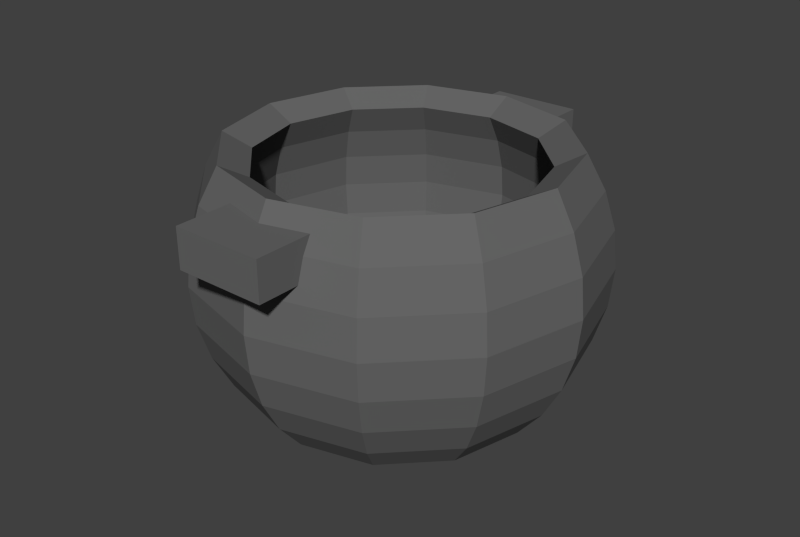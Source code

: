 # Source: cauldron.blend  (saved by Blender 2.74.0; exported with 4.5.12 LTS)
import bpy
from mathutils import Matrix  # noqa: F401  (used for matrix-valued properties, if any)

bpy.ops.wm.read_factory_settings(use_empty=True)
scene = bpy.context.scene
scene.name = 'Scene'

# ---- collections
col_collection_1 = bpy.data.collections.new('Collection 1'); scene.collection.children.link(col_collection_1)

# ---- materials (node trees are filled in below, after node groups)
mat_metal = bpy.data.materials.new('metal')
mat_metal.alpha_threshold = 0.0
mat_metal.use_transparent_shadow = False
mat_metal.diffuse_color = (0.1352, 0.1352, 0.1352, 1.0)
mat_metal.roughness = 0.5

# ---- material node trees

# ---- world
world_world = bpy.data.worlds.new('World'); scene.world = world_world
world_world.color = (0.05088, 0.05088, 0.05088)
world_world.use_sun_shadow = False
world_world.sun_shadow_jitter_overblur = 0.0
world_world.cycles.sampling_method = 'MANUAL'
world_world.cycles.sample_map_resolution = 256

# ---- meshes
me_sphere = bpy.data.meshes.new('Sphere')
me_sphere.from_pydata([(-0.2325, -1.107, 0.2684), (-0.2325, -1.107, 0.4648), (-0.2325, -0.8119, 0.2684), (-0.2325, -0.8119, 0.4648), (0.2262, -1.107, 0.2684), (0.2262, -1.107, 0.4648), (0.2262, -0.8119, 0.2684), (0.2262, -0.8119, 0.4648), (-0.2325, 0.8109, 0.2684), (-0.2325, 0.8109, 0.4648), (-0.2325, 1.106, 0.2684), (-0.2325, 1.106, 0.4648), (0.2262, 0.8109, 0.2684), (0.2262, 0.8109, 0.4648), (0.2262, 1.106, 0.2684), (0.2262, 1.106, 0.4648), (-0.8315, 0.0, 0.5556), (-0.9239, 0.0, 0.3827), (-0.9808, 0.0, 0.1951), (-1.0, 0.0, 7.55e-08), (-0.9808, 0.0, -0.1951), (-0.9239, 0.0, -0.3827), (-0.8315, 0.0, -0.5556), (-0.7071, 0.0, -0.7071), (-0.5556, 0.0, -0.717), (-0.3827, 0.0, -0.7098), (-0.1951, 0.0, -0.7146), (-0.7201, 0.4157, 0.5556), (-0.8001, 0.4619, 0.3827), (-0.8494, 0.4904, 0.1951), (-0.866, 0.5, 7.55e-08), (-0.8494, 0.4904, -0.1951), (-0.8001, 0.4619, -0.3827), (-0.7201, 0.4157, -0.5556), (-0.6124, 0.3536, -0.7071), (-0.4811, 0.2778, -0.717), (-0.3314, 0.1913, -0.7098), (-0.169, 0.09755, -0.7146), (-0.4157, 0.7201, 0.5556), (-0.4619, 0.8001, 0.3827), (-0.4904, 0.8494, 0.1951), (-0.5, 0.866, 7.55e-08), (-0.4904, 0.8494, -0.1951), (-0.4619, 0.8001, -0.3827), (-0.4157, 0.7201, -0.5556), (-0.3536, 0.6124, -0.7071), (-0.2778, 0.4811, -0.717), (-0.1913, 0.3314, -0.7098), (-0.09754, 0.169, -0.7146), (3.715e-07, 0.8315, 0.5556), (3.119e-07, 0.9239, 0.3827), (3.715e-07, 0.9808, 0.1951), (3.417e-07, 1.0, 7.55e-08), (3.417e-07, 0.9808, -0.1951), (3.715e-07, 0.9239, -0.3827), (3.715e-07, 0.8315, -0.5556), (3.417e-07, 0.7071, -0.7071), (2.97e-07, 0.5556, -0.717), (3.268e-07, 0.3827, -0.7098), (3.268e-07, 0.1951, -0.7146), (0.4157, 0.7201, 0.5556), (0.4619, 0.8001, 0.3827), (0.4904, 0.8494, 0.1951), (0.5, 0.866, 7.55e-08), (0.4904, 0.8494, -0.1951), (0.4619, 0.8001, -0.3827), (0.4157, 0.7201, -0.5556), (0.3536, 0.6124, -0.7071), (0.2778, 0.4811, -0.717), (0.1913, 0.3314, -0.7098), (0.09755, 0.169, -0.7146), (0.7201, 0.4157, 0.5556), (0.8001, 0.4619, 0.3827), (0.8494, 0.4904, 0.1951), (0.866, 0.5, 7.55e-08), (0.8494, 0.4904, -0.1951), (0.8001, 0.4619, -0.3827), (0.7201, 0.4157, -0.5556), (0.6124, 0.3536, -0.7071), (0.4811, 0.2778, -0.717), (0.3314, 0.1913, -0.7098), (0.169, 0.09755, -0.7146), (0.8315, -7.55e-08, 0.5556), (0.9239, -1.589e-08, 0.3827), (0.9808, -7.55e-08, 0.1951), (1.0, -7.55e-08, 7.55e-08), (0.9808, -1.589e-08, -0.1951), (0.9239, -1.589e-08, -0.3827), (0.8315, -7.55e-08, -0.5556), (0.7071, -4.57e-08, -0.7071), (0.5556, -1.589e-08, -0.717), (0.3827, -1.589e-08, -0.7098), (0.1951, -9.921e-10, -0.7146), (0.7201, -0.4157, 0.5556), (0.8001, -0.4619, 0.3827), (0.8494, -0.4904, 0.1951), (0.866, -0.5, 7.55e-08), (0.8494, -0.4904, -0.1951), (0.8001, -0.4619, -0.3827), (0.7201, -0.4157, -0.5556), (0.6124, -0.3536, -0.7071), (0.4811, -0.2778, -0.717), (0.3314, -0.1913, -0.7098), (0.169, -0.09755, -0.7146), (0.4157, -0.7201, 0.5556), (0.4619, -0.8001, 0.3827), (0.4904, -0.8494, 0.1951), (0.5, -0.866, 7.55e-08), (0.4904, -0.8494, -0.1951), (0.4619, -0.8001, -0.3827), (0.4157, -0.7201, -0.5556), (0.3536, -0.6124, -0.7071), (0.2778, -0.4811, -0.717), (0.1913, -0.3314, -0.7098), (0.09755, -0.169, -0.7146), (3.258e-07, 0.0, -0.7227), (2.225e-07, -0.8315, 0.5556), (3.119e-07, -0.9239, 0.3827), (2.523e-07, -0.9808, 0.1951), (2.821e-07, -1.0, 7.55e-08), (2.821e-07, -0.9808, -0.1951), (3.119e-07, -0.9239, -0.3827), (2.225e-07, -0.8315, -0.5556), (2.821e-07, -0.7071, -0.7071), (2.821e-07, -0.5556, -0.717), (3.119e-07, -0.3827, -0.7098), (3.268e-07, -0.1951, -0.7146), (-0.4157, -0.7201, 0.5556), (-0.4619, -0.8001, 0.3827), (-0.4904, -0.8494, 0.1951), (-0.5, -0.866, 7.55e-08), (-0.4904, -0.8494, -0.1951), (-0.4619, -0.8001, -0.3827), (-0.4157, -0.7201, -0.5556), (-0.3536, -0.6124, -0.7071), (-0.2778, -0.4811, -0.717), (-0.1913, -0.3314, -0.7098), (-0.09754, -0.169, -0.7146), (-0.7201, -0.4157, 0.5556), (-0.8001, -0.4619, 0.3827), (-0.8494, -0.4904, 0.1951), (-0.866, -0.5, 7.55e-08), (-0.8494, -0.4904, -0.1951), (-0.8001, -0.4619, -0.3827), (-0.7201, -0.4157, -0.5556), (-0.6124, -0.3536, -0.7071), (-0.4811, -0.2778, -0.717), (-0.3314, -0.1913, -0.7098), (-0.169, -0.09755, -0.7146), (-0.8315, 0.0, 0.5556), (-0.7201, 0.4157, 0.5556), (-0.4157, 0.7201, 0.5556), (3.715e-07, 0.8315, 0.5556), (0.4157, 0.7201, 0.5556), (0.7201, 0.4157, 0.5556), (0.8315, -7.55e-08, 0.5556), (0.7201, -0.4157, 0.5556), (0.4157, -0.7201, 0.5556), (2.225e-07, -0.8315, 0.5556), (-0.4157, -0.7201, 0.5556), (-0.7201, -0.4157, 0.5556), (-0.6919, 4.007e-09, 0.4816), (-0.7688, 4.007e-09, 0.3377), (-0.8161, 4.007e-09, 0.1816), (-0.8321, 4.007e-09, 0.0193), (-0.8161, 4.007e-09, -0.143), (-0.7688, 4.007e-09, -0.2991), (-0.6919, 4.007e-09, -0.443), (-0.5884, 4.007e-09, -0.5691), (-0.4623, 4.007e-09, -0.5773), (-0.3184, 4.007e-09, -0.5713), (-0.1623, 4.007e-09, -0.5753), (-0.5992, 0.3459, 0.4816), (-0.6658, 0.3844, 0.3377), (-0.7068, 0.4081, 0.1816), (-0.7206, 0.416, 0.0193), (-0.7068, 0.4081, -0.143), (-0.6658, 0.3844, -0.2991), (-0.5992, 0.3459, -0.443), (-0.5096, 0.2942, -0.5691), (-0.4004, 0.2311, -0.5773), (-0.2758, 0.1592, -0.5713), (-0.1406, 0.08117, -0.5753), (-0.3459, 0.5992, 0.4816), (-0.3844, 0.6658, 0.3377), (-0.4081, 0.7068, 0.1816), (-0.416, 0.7206, 0.0193), (-0.4081, 0.7068, -0.143), (-0.3844, 0.6658, -0.2991), (-0.3459, 0.5992, -0.443), (-0.2942, 0.5096, -0.5691), (-0.2311, 0.4004, -0.5773), (-0.1592, 0.2758, -0.5713), (-0.08117, 0.1406, -0.5753), (3.502e-07, 0.6919, 0.4816), (3.007e-07, 0.7688, 0.3377), (3.502e-07, 0.8161, 0.1816), (3.254e-07, 0.8321, 0.0193), (3.254e-07, 0.8161, -0.143), (3.502e-07, 0.7688, -0.2991), (3.502e-07, 0.6919, -0.443), (3.254e-07, 0.5884, -0.5691), (2.883e-07, 0.4623, -0.5773), (3.131e-07, 0.3184, -0.5713), (3.131e-07, 0.1623, -0.5753), (0.3459, 0.5992, 0.4816), (0.3844, 0.6658, 0.3377), (0.4081, 0.7068, 0.1816), (0.416, 0.7206, 0.0193), (0.4081, 0.7068, -0.143), (0.3844, 0.6658, -0.2991), (0.3459, 0.5992, -0.443), (0.2942, 0.5096, -0.5691), (0.2311, 0.4004, -0.5773), (0.1592, 0.2758, -0.5713), (0.08117, 0.1406, -0.5753), (0.5992, 0.3459, 0.4816), (0.6658, 0.3844, 0.3377), (0.7068, 0.4081, 0.1816), (0.7206, 0.416, 0.0193), (0.7068, 0.4081, -0.143), (0.6658, 0.3844, -0.2991), (0.5992, 0.3459, -0.443), (0.5096, 0.2942, -0.5691), (0.4004, 0.2311, -0.5773), (0.2758, 0.1592, -0.5713), (0.1406, 0.08117, -0.5753), (0.6919, -5.881e-08, 0.4816), (0.7688, -9.218e-09, 0.3377), (0.8161, -5.881e-08, 0.1816), (0.8321, -5.881e-08, 0.0193), (0.8161, -9.218e-09, -0.143), (0.7688, -9.218e-09, -0.2991), (0.6919, -5.881e-08, -0.443), (0.5884, -3.402e-08, -0.5691), (0.4623, -9.218e-09, -0.5773), (0.3184, -9.218e-09, -0.5713), (0.1623, 3.181e-09, -0.5753), (0.5992, -0.3459, 0.4816), (0.6658, -0.3844, 0.3377), (0.7068, -0.4081, 0.1816), (0.7206, -0.416, 0.0193), (0.7068, -0.4081, -0.143), (0.6658, -0.3844, -0.2991), (0.5992, -0.3459, -0.443), (0.5096, -0.2942, -0.5691), (0.4004, -0.2311, -0.5773), (0.2758, -0.1592, -0.5713), (0.1406, -0.08117, -0.5753), (0.3459, -0.5992, 0.4816), (0.3844, -0.6658, 0.3377), (0.4081, -0.7068, 0.1816), (0.416, -0.7206, 0.0193), (0.4081, -0.7068, -0.143), (0.3844, -0.6658, -0.2991), (0.3459, -0.5992, -0.443), (0.2942, -0.5096, -0.5691), (0.2311, -0.4004, -0.5773), (0.1592, -0.2758, -0.5713), (0.08117, -0.1406, -0.5753), (3.123e-07, 4.007e-09, -0.5821), (2.263e-07, -0.6919, 0.4816), (3.007e-07, -0.7688, 0.3377), (2.511e-07, -0.8161, 0.1816), (2.759e-07, -0.8321, 0.0193), (2.759e-07, -0.8161, -0.143), (3.007e-07, -0.7688, -0.2991), (2.263e-07, -0.6919, -0.443), (2.759e-07, -0.5884, -0.5691), (2.759e-07, -0.4623, -0.5773), (3.007e-07, -0.3184, -0.5713), (3.131e-07, -0.1623, -0.5753), (-0.3459, -0.5992, 0.4816), (-0.3844, -0.6658, 0.3377), (-0.4081, -0.7068, 0.1816), (-0.416, -0.7206, 0.0193), (-0.4081, -0.7068, -0.143), (-0.3844, -0.6658, -0.2991), (-0.3459, -0.5992, -0.443), (-0.2942, -0.5096, -0.5691), (-0.2311, -0.4004, -0.5773), (-0.1592, -0.2758, -0.5713), (-0.08117, -0.1406, -0.5753), (-0.5992, -0.3459, 0.4816), (-0.6658, -0.3844, 0.3377), (-0.7068, -0.4081, 0.1816), (-0.7206, -0.416, 0.0193), (-0.7068, -0.4081, -0.143), (-0.6658, -0.3844, -0.2991), (-0.5992, -0.3459, -0.443), (-0.5096, -0.2942, -0.5691), (-0.4004, -0.2311, -0.5773), (-0.2758, -0.1592, -0.5713), (-0.1406, -0.08117, -0.5753)], [], [(1, 3, 2, 0), (3, 7, 6, 2), (7, 5, 4, 6), (5, 1, 0, 4), (0, 2, 6, 4), (5, 7, 3, 1), (9, 11, 10, 8), (11, 15, 14, 10), (15, 13, 12, 14), (13, 9, 8, 12), (8, 10, 14, 12), (13, 15, 11, 9), (25, 36, 35, 24), (23, 34, 33, 22), (21, 32, 31, 20), (19, 30, 29, 18), (17, 28, 27, 16), (26, 37, 36, 25), (24, 35, 34, 23), (22, 33, 32, 21), (20, 31, 30, 19), (18, 29, 28, 17), (31, 42, 41, 30), (29, 40, 39, 28), (36, 47, 46, 35), (34, 45, 44, 33), (32, 43, 42, 31), (30, 41, 40, 29), (28, 39, 38, 27), (37, 48, 47, 36), (35, 46, 45, 34), (33, 44, 43, 32), (42, 53, 52, 41), (40, 51, 50, 39), (47, 58, 57, 46), (45, 56, 55, 44), (43, 54, 53, 42), (41, 52, 51, 40), (39, 50, 49, 38), (48, 59, 58, 47), (46, 57, 56, 45), (44, 55, 54, 43), (53, 64, 63, 52), (51, 62, 61, 50), (58, 69, 68, 57), (56, 67, 66, 55), (54, 65, 64, 53), (52, 63, 62, 51), (50, 61, 60, 49), (59, 70, 69, 58), (57, 68, 67, 56), (55, 66, 65, 54), (64, 75, 74, 63), (62, 73, 72, 61), (69, 80, 79, 68), (67, 78, 77, 66), (65, 76, 75, 64), (63, 74, 73, 62), (61, 72, 71, 60), (70, 81, 80, 69), (68, 79, 78, 67), (66, 77, 76, 65), (75, 86, 85, 74), (73, 84, 83, 72), (80, 91, 90, 79), (78, 89, 88, 77), (76, 87, 86, 75), (74, 85, 84, 73), (72, 83, 82, 71), (81, 92, 91, 80), (79, 90, 89, 78), (77, 88, 87, 76), (86, 97, 96, 85), (84, 95, 94, 83), (91, 102, 101, 90), (89, 100, 99, 88), (87, 98, 97, 86), (85, 96, 95, 84), (83, 94, 93, 82), (92, 103, 102, 91), (90, 101, 100, 89), (88, 99, 98, 87), (97, 108, 107, 96), (95, 106, 105, 94), (102, 113, 112, 101), (100, 111, 110, 99), (98, 109, 108, 97), (96, 107, 106, 95), (94, 105, 104, 93), (103, 114, 113, 102), (101, 112, 111, 100), (99, 110, 109, 98), (108, 120, 119, 107), (106, 118, 117, 105), (113, 125, 124, 112), (111, 123, 122, 110), (109, 121, 120, 108), (107, 119, 118, 106), (105, 117, 116, 104), (114, 126, 125, 113), (112, 124, 123, 111), (110, 122, 121, 109), (120, 131, 130, 119), (118, 129, 128, 117), (125, 136, 135, 124), (123, 134, 133, 122), (121, 132, 131, 120), (119, 130, 129, 118), (117, 128, 127, 116), (126, 137, 136, 125), (124, 135, 134, 123), (122, 133, 132, 121), (131, 142, 141, 130), (129, 140, 139, 128), (136, 147, 146, 135), (134, 145, 144, 133), (132, 143, 142, 131), (130, 141, 140, 129), (128, 139, 138, 127), (137, 148, 147, 136), (135, 146, 145, 134), (133, 144, 143, 132), (115, 37, 26), (115, 48, 37), (115, 59, 48), (115, 70, 59), (115, 81, 70), (115, 92, 81), (115, 103, 92), (115, 114, 103), (115, 126, 114), (115, 137, 126), (115, 148, 137), (142, 20, 19, 141), (140, 18, 17, 139), (115, 26, 148), (147, 25, 24, 146), (145, 23, 22, 144), (143, 21, 20, 142), (141, 19, 18, 140), (139, 17, 16, 138), (148, 26, 25, 147), (146, 24, 23, 145), (144, 22, 21, 143), (149, 150, 172, 161), (150, 151, 183, 172), (151, 152, 194, 183), (152, 153, 205, 194), (153, 154, 216, 205), (154, 155, 227, 216), (155, 156, 238, 227), (156, 157, 249, 238), (157, 158, 261, 249), (158, 159, 272, 261), (159, 160, 283, 272), (160, 149, 161, 283), (138, 16, 149, 160), (127, 138, 160, 159), (116, 127, 159, 158), (104, 116, 158, 157), (93, 104, 157, 156), (82, 93, 156, 155), (71, 82, 155, 154), (60, 71, 154, 153), (49, 60, 153, 152), (38, 49, 152, 151), (27, 38, 151, 150), (16, 27, 150, 149), (170, 169, 180, 181), (168, 167, 178, 179), (166, 165, 176, 177), (164, 163, 174, 175), (162, 161, 172, 173), (171, 170, 181, 182), (169, 168, 179, 180), (167, 166, 177, 178), (165, 164, 175, 176), (163, 162, 173, 174), (176, 175, 186, 187), (174, 173, 184, 185), (181, 180, 191, 192), (179, 178, 189, 190), (177, 176, 187, 188), (175, 174, 185, 186), (173, 172, 183, 184), (182, 181, 192, 193), (180, 179, 190, 191), (178, 177, 188, 189), (187, 186, 197, 198), (185, 184, 195, 196), (192, 191, 202, 203), (190, 189, 200, 201), (188, 187, 198, 199), (186, 185, 196, 197), (184, 183, 194, 195), (193, 192, 203, 204), (191, 190, 201, 202), (189, 188, 199, 200), (198, 197, 208, 209), (196, 195, 206, 207), (203, 202, 213, 214), (201, 200, 211, 212), (199, 198, 209, 210), (197, 196, 207, 208), (195, 194, 205, 206), (204, 203, 214, 215), (202, 201, 212, 213), (200, 199, 210, 211), (209, 208, 219, 220), (207, 206, 217, 218), (214, 213, 224, 225), (212, 211, 222, 223), (210, 209, 220, 221), (208, 207, 218, 219), (206, 205, 216, 217), (215, 214, 225, 226), (213, 212, 223, 224), (211, 210, 221, 222), (220, 219, 230, 231), (218, 217, 228, 229), (225, 224, 235, 236), (223, 222, 233, 234), (221, 220, 231, 232), (219, 218, 229, 230), (217, 216, 227, 228), (226, 225, 236, 237), (224, 223, 234, 235), (222, 221, 232, 233), (231, 230, 241, 242), (229, 228, 239, 240), (236, 235, 246, 247), (234, 233, 244, 245), (232, 231, 242, 243), (230, 229, 240, 241), (228, 227, 238, 239), (237, 236, 247, 248), (235, 234, 245, 246), (233, 232, 243, 244), (242, 241, 252, 253), (240, 239, 250, 251), (247, 246, 257, 258), (245, 244, 255, 256), (243, 242, 253, 254), (241, 240, 251, 252), (239, 238, 249, 250), (248, 247, 258, 259), (246, 245, 256, 257), (244, 243, 254, 255), (253, 252, 264, 265), (251, 250, 262, 263), (258, 257, 269, 270), (256, 255, 267, 268), (254, 253, 265, 266), (252, 251, 263, 264), (250, 249, 261, 262), (259, 258, 270, 271), (257, 256, 268, 269), (255, 254, 266, 267), (265, 264, 275, 276), (263, 262, 273, 274), (270, 269, 280, 281), (268, 267, 278, 279), (266, 265, 276, 277), (264, 263, 274, 275), (262, 261, 272, 273), (271, 270, 281, 282), (269, 268, 279, 280), (267, 266, 277, 278), (276, 275, 286, 287), (274, 273, 284, 285), (281, 280, 291, 292), (279, 278, 289, 290), (277, 276, 287, 288), (275, 274, 285, 286), (273, 272, 283, 284), (282, 281, 292, 293), (280, 279, 290, 291), (278, 277, 288, 289), (260, 171, 182), (260, 182, 193), (260, 193, 204), (260, 204, 215), (260, 215, 226), (260, 226, 237), (260, 237, 248), (260, 248, 259), (260, 259, 271), (260, 271, 282), (260, 282, 293), (287, 286, 164, 165), (285, 284, 162, 163), (260, 293, 171), (292, 291, 169, 170), (290, 289, 167, 168), (288, 287, 165, 166), (286, 285, 163, 164), (284, 283, 161, 162), (293, 292, 170, 171), (291, 290, 168, 169), (289, 288, 166, 167)])
_uv = me_sphere.uv_layers.new(name='UVMap')
_uv.uv.foreach_set('vector', [0.8223, 0.4818, 0.8223, 0.3962, 0.8741, 0.3962, 0.8741, 0.4818, 0.8952, 0.6355, 0.8952, 0.7686, 0.8433, 0.7686, 0.8433, 0.6355, 0.7185, 0.4818, 0.7185, 0.3962, 0.7704, 0.3962, 0.7704, 0.4818, 0.8433, 0.7686, 0.8433, 0.9016, 0.7914, 0.9016, 0.7914, 0.7686, 0.7914, 0.5024, 0.8693, 0.5024, 0.8693, 0.6355, 0.7914, 0.6355, 0.7914, 0.7686, 0.7135, 0.7686, 0.7135, 0.6355, 0.7914, 0.6355, 0.7704, 0.4818, 0.7704, 0.3962, 0.8223, 0.3962, 0.8223, 0.4818, 0.7914, 0.7686, 0.7914, 0.6355, 0.8433, 0.6355, 0.8433, 0.7686, 0.6667, 0.4818, 0.6667, 0.3962, 0.7185, 0.3962, 0.7185, 0.4818, 0.8433, 0.9016, 0.8433, 0.7686, 0.8952, 0.7686, 0.8952, 0.9016, 0.7135, 0.5024, 0.7914, 0.5024, 0.7914, 0.6355, 0.7135, 0.6355, 0.7914, 0.9016, 0.7135, 0.9016, 0.7135, 0.7686, 0.7914, 0.7686, 0.6244, 0.7113, 0.6109, 0.7668, 0.6504, 0.7919, 0.6701, 0.7113, 0.6667, 0.2512, 0.6667, 0.1487, 0.6267, 0.1306, 0.6267, 0.2512, 0.581, 0.2512, 0.581, 0.1172, 0.5315, 0.109, 0.5315, 0.2512, 0.48, 0.2512, 0.48, 0.1062, 0.4285, 0.109, 0.4285, 0.2512, 0.379, 0.2512, 0.379, 0.1172, 0.3333, 0.1306, 0.3333, 0.2512, 0.5749, 0.7113, 0.568, 0.7396, 0.6109, 0.7668, 0.6244, 0.7113, 0.6701, 0.7113, 0.6504, 0.7919, 0.6851, 0.8138, 0.7101, 0.7113, 0.6267, 0.2512, 0.6267, 0.1306, 0.581, 0.1172, 0.581, 0.2512, 0.5315, 0.2512, 0.5315, 0.109, 0.48, 0.1062, 0.48, 0.2512, 0.4285, 0.2512, 0.4285, 0.109, 0.379, 0.1172, 0.379, 0.2512, 0.5315, 0.109, 0.5315, 0.004827, 0.48, 0.0, 0.48, 0.1062, 0.09516, 0.4976, 0.09516, 0.3935, 0.04564, 0.3852, 0.04564, 0.4833, 0.6109, 0.7668, 0.5739, 0.8074, 0.5968, 0.8508, 0.6504, 0.7919, 0.6851, 0.8138, 0.6168, 0.8889, 0.6332, 0.9202, 0.7135, 0.8319, 0.581, 0.1172, 0.581, 0.01912, 0.5315, 0.004827, 0.5315, 0.109, 0.1467, 0.5024, 0.1467, 0.3962, 0.09516, 0.3935, 0.09516, 0.4976, 0.04564, 0.4833, 0.04564, 0.3852, 1.573e-08, 0.3718, 0.0, 0.4601, 0.568, 0.7396, 0.5492, 0.7603, 0.5739, 0.8074, 0.6109, 0.7668, 0.6504, 0.7919, 0.5968, 0.8508, 0.6168, 0.8889, 0.6851, 0.8138, 0.6267, 0.1306, 0.6267, 0.04234, 0.581, 0.01912, 0.581, 0.1172, 0.1982, 0.3935, 0.1982, 0.2512, 0.1467, 0.2512, 0.1467, 0.3962, 0.09516, 0.3935, 0.09516, 0.2512, 0.04564, 0.2512, 0.04564, 0.3852, 0.5739, 0.8074, 0.5234, 0.8223, 0.5234, 0.8724, 0.5968, 0.8508, 0.3333, 0.3538, 0.3333, 0.2512, 0.2933, 0.2512, 0.2933, 0.3718, 0.2477, 0.3852, 0.2477, 0.2512, 0.1982, 0.2512, 0.1982, 0.3935, 0.1467, 0.3962, 0.1467, 0.2512, 0.09516, 0.2512, 0.09516, 0.3935, 0.04564, 0.3852, 0.04564, 0.2512, 6.294e-08, 0.2512, 1.573e-08, 0.3718, 0.5492, 0.7603, 0.5234, 0.7679, 0.5234, 0.8223, 0.5739, 0.8074, 0.5968, 0.8508, 0.5234, 0.8724, 0.5234, 0.9164, 0.6168, 0.8889, 0.2933, 0.3718, 0.2933, 0.2512, 0.2477, 0.2512, 0.2477, 0.3852, 0.1982, 0.2512, 0.1982, 0.109, 0.1467, 0.1062, 0.1467, 0.2512, 0.09516, 0.2512, 0.09516, 0.109, 0.04564, 0.1172, 0.04564, 0.2512, 0.5234, 0.8223, 0.4729, 0.8074, 0.4501, 0.8508, 0.5234, 0.8724, 0.3333, 0.2512, 0.3333, 0.1487, 0.2933, 0.1306, 0.2933, 0.2512, 0.2477, 0.2512, 0.2477, 0.1172, 0.1982, 0.109, 0.1982, 0.2512, 0.1467, 0.2512, 0.1467, 0.1062, 0.09516, 0.109, 0.09516, 0.2512, 0.04564, 0.2512, 0.04564, 0.1172, 1.101e-07, 0.1306, 6.294e-08, 0.2512, 0.5234, 0.7679, 0.4977, 0.7603, 0.4729, 0.8074, 0.5234, 0.8223, 0.5234, 0.8724, 0.4501, 0.8508, 0.4301, 0.8889, 0.5234, 0.9164, 0.2933, 0.2512, 0.2933, 0.1306, 0.2477, 0.1172, 0.2477, 0.2512, 0.1982, 0.109, 0.1982, 0.004827, 0.1467, 0.0, 0.1467, 0.1062, 0.09516, 0.109, 0.09516, 0.004827, 0.04564, 0.01912, 0.04564, 0.1172, 0.4729, 0.8074, 0.4359, 0.7668, 0.3964, 0.7919, 0.4501, 0.8508, 0.4301, 0.8889, 0.3618, 0.8138, 0.3333, 0.8319, 0.4137, 0.9202, 0.2477, 0.9857, 0.2477, 0.8876, 0.1982, 0.8959, 0.1982, 1.0, 0.1467, 0.1062, 0.1467, 0.0, 0.09516, 0.004827, 0.09516, 0.109, 0.04564, 0.1172, 0.04564, 0.01912, 1.101e-07, 0.04234, 1.101e-07, 0.1306, 0.4977, 0.7603, 0.4788, 0.7396, 0.4359, 0.7668, 0.4729, 0.8074, 0.4501, 0.8508, 0.3964, 0.7919, 0.3618, 0.8138, 0.4301, 0.8889, 0.2933, 0.9625, 0.2933, 0.8742, 0.2477, 0.8876, 0.2477, 0.9857, 0.1982, 0.8959, 0.1982, 0.7536, 0.1467, 0.7536, 0.1467, 0.8987, 0.09516, 0.8959, 0.09516, 0.7536, 0.04564, 0.7536, 0.04564, 0.8876, 0.4359, 0.7668, 0.4224, 0.7113, 0.3768, 0.7113, 0.3964, 0.7919, 0.3333, 0.8562, 0.3333, 0.7536, 0.2933, 0.7536, 0.2933, 0.8742, 0.2477, 0.8876, 0.2477, 0.7536, 0.1982, 0.7536, 0.1982, 0.8959, 0.1467, 0.8987, 0.1467, 0.7536, 0.09516, 0.7536, 0.09516, 0.8959, 0.04564, 0.8876, 0.04564, 0.7536, 0.0, 0.7536, 3.147e-08, 0.8742, 0.4788, 0.7396, 0.4719, 0.7113, 0.4224, 0.7113, 0.4359, 0.7668, 0.3964, 0.7919, 0.3768, 0.7113, 0.3368, 0.7113, 0.3618, 0.8138, 0.2933, 0.8742, 0.2933, 0.7536, 0.2477, 0.7536, 0.2477, 0.8876, 0.1982, 0.7536, 0.1982, 0.6114, 0.1467, 0.6086, 0.1467, 0.7536, 0.09516, 0.7536, 0.09516, 0.6114, 0.04564, 0.6196, 0.04564, 0.7536, 0.4224, 0.7113, 0.4359, 0.6558, 0.3964, 0.6307, 0.3768, 0.7113, 0.3333, 0.7536, 0.3333, 0.6511, 0.2933, 0.633, 0.2933, 0.7536, 0.2477, 0.7536, 0.2477, 0.6196, 0.1982, 0.6114, 0.1982, 0.7536, 0.1467, 0.7536, 0.1467, 0.6086, 0.09516, 0.6114, 0.09516, 0.7536, 0.04564, 0.7536, 0.04564, 0.6196, 0.0, 0.633, 0.0, 0.7536, 0.4719, 0.7113, 0.4788, 0.683, 0.4359, 0.6558, 0.4224, 0.7113, 0.3768, 0.7113, 0.3964, 0.6307, 0.3618, 0.6087, 0.3368, 0.7113, 0.2933, 0.7536, 0.2933, 0.633, 0.2477, 0.6196, 0.2477, 0.7536, 0.8648, 0.3914, 0.8648, 0.2873, 0.8133, 0.2901, 0.8133, 0.3962, 0.7618, 0.3914, 0.7618, 0.2873, 0.7123, 0.279, 0.7123, 0.3771, 0.4359, 0.6558, 0.4729, 0.6152, 0.4501, 0.5717, 0.3964, 0.6307, 0.3618, 0.6087, 0.4301, 0.5337, 0.4137, 0.5024, 0.3333, 0.5907, 0.2477, 0.6196, 0.2477, 0.5215, 0.1982, 0.5072, 0.1982, 0.6114, 0.1467, 0.6086, 0.1467, 0.5024, 0.09516, 0.5072, 0.09516, 0.6114, 0.7123, 0.3771, 0.7123, 0.279, 0.6667, 0.2656, 0.6667, 0.3539, 0.4788, 0.683, 0.4977, 0.6623, 0.4729, 0.6152, 0.4359, 0.6558, 0.3964, 0.6307, 0.4501, 0.5717, 0.4301, 0.5337, 0.3618, 0.6087, 0.96, 0.3539, 0.96, 0.2656, 0.9144, 0.279, 0.9144, 0.3771, 0.8648, 0.2873, 0.8648, 0.145, 0.8133, 0.145, 0.8133, 0.2901, 0.7618, 0.2873, 0.7618, 0.145, 0.7123, 0.145, 0.7123, 0.279, 0.4729, 0.6152, 0.5234, 0.6003, 0.5234, 0.5501, 0.4501, 0.5717, 1.0, 0.2476, 1.0, 0.145, 0.96, 0.145, 0.96, 0.2656, 0.9144, 0.279, 0.9144, 0.145, 0.8648, 0.145, 0.8648, 0.2873, 0.8133, 0.2901, 0.8133, 0.145, 0.7618, 0.145, 0.7618, 0.2873, 0.7123, 0.279, 0.7123, 0.145, 0.6667, 0.145, 0.6667, 0.2656, 0.4977, 0.6623, 0.5234, 0.6547, 0.5234, 0.6003, 0.4729, 0.6152, 0.4501, 0.5717, 0.5234, 0.5501, 0.5234, 0.5062, 0.4301, 0.5337, 0.96, 0.2656, 0.96, 0.145, 0.9144, 0.145, 0.9144, 0.279, 0.8648, 0.145, 0.8648, 0.002787, 0.8133, 0.0, 0.8133, 0.145, 0.7618, 0.145, 0.7618, 0.002787, 0.7123, 0.01104, 0.7123, 0.145, 0.5234, 0.6003, 0.5739, 0.6152, 0.5968, 0.5717, 0.5234, 0.5501, 1.0, 0.145, 1.0, 0.04248, 0.96, 0.02444, 0.96, 0.145, 0.9144, 0.145, 0.9144, 0.01104, 0.8648, 0.002787, 0.8648, 0.145, 0.8133, 0.145, 0.8133, 0.0, 0.7618, 0.002787, 0.7618, 0.145, 0.7123, 0.145, 0.7123, 0.01104, 0.6667, 0.02444, 0.6667, 0.145, 0.5234, 0.6547, 0.5492, 0.6623, 0.5739, 0.6152, 0.5234, 0.6003, 0.5234, 0.5501, 0.5968, 0.5717, 0.6168, 0.5337, 0.5234, 0.5062, 0.96, 0.145, 0.96, 0.02444, 0.9144, 0.01104, 0.9144, 0.145, 0.5315, 0.4976, 0.5315, 0.3935, 0.48, 0.3962, 0.48, 0.5024, 0.4285, 0.4976, 0.4285, 0.3935, 0.379, 0.3852, 0.379, 0.4833, 0.5739, 0.6152, 0.6109, 0.6558, 0.6504, 0.6307, 0.5968, 0.5717, 0.6168, 0.5337, 0.6851, 0.6087, 0.7135, 0.5907, 0.6332, 0.5024, 0.581, 0.4833, 0.581, 0.3852, 0.5315, 0.3935, 0.5315, 0.4976, 0.48, 0.5024, 0.48, 0.3962, 0.4285, 0.3935, 0.4285, 0.4976, 0.379, 0.4833, 0.379, 0.3852, 0.3333, 0.3718, 0.3333, 0.4601, 0.5492, 0.6623, 0.568, 0.683, 0.6109, 0.6558, 0.5739, 0.6152, 0.5968, 0.5717, 0.6504, 0.6307, 0.6851, 0.6087, 0.6168, 0.5337, 0.6267, 0.4601, 0.6267, 0.3718, 0.581, 0.3852, 0.581, 0.4833, 0.5234, 0.7113, 0.568, 0.7396, 0.5749, 0.7113, 0.5234, 0.7113, 0.5492, 0.7603, 0.568, 0.7396, 0.5234, 0.7113, 0.5234, 0.7679, 0.5492, 0.7603, 0.5234, 0.7113, 0.4977, 0.7603, 0.5234, 0.7679, 0.5234, 0.7113, 0.4788, 0.7396, 0.4977, 0.7603, 0.5234, 0.7113, 0.4719, 0.7113, 0.4788, 0.7396, 0.5234, 0.7113, 0.4788, 0.683, 0.4719, 0.7113, 0.5234, 0.7113, 0.4977, 0.6623, 0.4788, 0.683, 0.5234, 0.7113, 0.5234, 0.6547, 0.4977, 0.6623, 0.5234, 0.7113, 0.5492, 0.6623, 0.5234, 0.6547, 0.5234, 0.7113, 0.568, 0.683, 0.5492, 0.6623, 0.5315, 0.3935, 0.5315, 0.2512, 0.48, 0.2512, 0.48, 0.3962, 0.4285, 0.3935, 0.4285, 0.2512, 0.379, 0.2512, 0.379, 0.3852, 0.5234, 0.7113, 0.5749, 0.7113, 0.568, 0.683, 0.6109, 0.6558, 0.6244, 0.7113, 0.6701, 0.7113, 0.6504, 0.6307, 0.6667, 0.3538, 0.6667, 0.2512, 0.6267, 0.2512, 0.6267, 0.3718, 0.581, 0.3852, 0.581, 0.2512, 0.5315, 0.2512, 0.5315, 0.3935, 0.48, 0.3962, 0.48, 0.2512, 0.4285, 0.2512, 0.4285, 0.3935, 0.379, 0.3852, 0.379, 0.2512, 0.3333, 0.2512, 0.3333, 0.3718, 0.568, 0.683, 0.5749, 0.7113, 0.6244, 0.7113, 0.6109, 0.6558, 0.6504, 0.6307, 0.6701, 0.7113, 0.7101, 0.7113, 0.6851, 0.6087, 0.6267, 0.3718, 0.6267, 0.2512, 0.581, 0.2512, 0.581, 0.3852, 0.3333, 0.2512, 0.3333, 0.1306, 0.3333, 0.1306, 0.3333, 0.2512, 0.0, 0.4601, 1.573e-08, 0.3718, 1.573e-08, 0.3718, 0.0, 0.4601, 1.573e-08, 0.3718, 6.294e-08, 0.2512, 6.294e-08, 0.2512, 1.573e-08, 0.3718, 6.294e-08, 0.2512, 1.101e-07, 0.1306, 1.101e-07, 0.1306, 6.294e-08, 0.2512, 1.101e-07, 0.1306, 1.101e-07, 0.04234, 1.101e-07, 0.04234, 1.101e-07, 0.1306, 3.147e-08, 0.8742, 0.0, 0.7536, 0.0, 0.7536, 3.147e-08, 0.8742, 0.0, 0.7536, 0.0, 0.633, 0.0, 0.633, 0.0, 0.7536, 0.6667, 0.3539, 0.6667, 0.2656, 0.6667, 0.2656, 0.6667, 0.3539, 0.6667, 0.2656, 0.6667, 0.145, 0.6667, 0.145, 0.6667, 0.2656, 0.6667, 0.145, 0.6667, 0.02444, 0.6667, 0.02444, 0.6667, 0.145, 0.3333, 0.4601, 0.3333, 0.3718, 0.3333, 0.3718, 0.3333, 0.4601, 0.3333, 0.3718, 0.3333, 0.2512, 0.3333, 0.2512, 0.3333, 0.3718, 0.3333, 0.3718, 0.3333, 0.2512, 0.3333, 0.2512, 0.3333, 0.3718, 0.3333, 0.4601, 0.3333, 0.3718, 0.3333, 0.3718, 0.3333, 0.4601, 0.6667, 0.145, 0.6667, 0.02444, 0.6667, 0.02444, 0.6667, 0.145, 0.6667, 0.2656, 0.6667, 0.145, 0.6667, 0.145, 0.6667, 0.2656, 0.6667, 0.3539, 0.6667, 0.2656, 0.6667, 0.2656, 0.6667, 0.3539, 0.0, 0.7536, 0.0, 0.633, 0.0, 0.633, 0.0, 0.7536, 3.147e-08, 0.8742, 0.0, 0.7536, 0.0, 0.7536, 3.147e-08, 0.8742, 1.101e-07, 0.1306, 1.101e-07, 0.04234, 1.101e-07, 0.04234, 1.101e-07, 0.1306, 6.294e-08, 0.2512, 1.101e-07, 0.1306, 1.101e-07, 0.1306, 6.294e-08, 0.2512, 1.573e-08, 0.3718, 6.294e-08, 0.2512, 6.294e-08, 0.2512, 1.573e-08, 0.3718, 0.0, 0.4601, 1.573e-08, 0.3718, 1.573e-08, 0.3718, 0.0, 0.4601, 0.3333, 0.2512, 0.3333, 0.1306, 0.3333, 0.1306, 0.3333, 0.2512, 0.6244, 0.7113, 0.6701, 0.7113, 0.6504, 0.7919, 0.6109, 0.7668, 0.6667, 0.2512, 0.6267, 0.2512, 0.6267, 0.1306, 0.6667, 0.1487, 0.581, 0.2512, 0.5315, 0.2512, 0.5315, 0.109, 0.581, 0.1172, 0.48, 0.2512, 0.4285, 0.2512, 0.4285, 0.109, 0.48, 0.1062, 0.379, 0.2512, 0.3333, 0.2512, 0.3333, 0.1306, 0.379, 0.1172, 0.5749, 0.7113, 0.6244, 0.7113, 0.6109, 0.7668, 0.568, 0.7396, 0.6701, 0.7113, 0.7101, 0.7113, 0.6851, 0.8138, 0.6504, 0.7919, 0.6267, 0.2512, 0.581, 0.2512, 0.581, 0.1172, 0.6267, 0.1306, 0.5315, 0.2512, 0.48, 0.2512, 0.48, 0.1062, 0.5315, 0.109, 0.4285, 0.2512, 0.379, 0.2512, 0.379, 0.1172, 0.4285, 0.109, 0.5315, 0.109, 0.48, 0.1062, 0.48, 0.0, 0.5315, 0.004827, 0.09516, 0.4976, 0.04564, 0.4833, 0.04564, 0.3852, 0.09516, 0.3935, 0.6109, 0.7668, 0.6504, 0.7919, 0.5968, 0.8508, 0.5739, 0.8074, 0.6851, 0.8138, 0.7135, 0.8319, 0.6332, 0.9202, 0.6168, 0.8889, 0.581, 0.1172, 0.5315, 0.109, 0.5315, 0.004827, 0.581, 0.01912, 0.1467, 0.5024, 0.09516, 0.4976, 0.09516, 0.3935, 0.1467, 0.3962, 0.04564, 0.4833, 0.0, 0.4601, 1.573e-08, 0.3718, 0.04564, 0.3852, 0.568, 0.7396, 0.6109, 0.7668, 0.5739, 0.8074, 0.5492, 0.7603, 0.6504, 0.7919, 0.6851, 0.8138, 0.6168, 0.8889, 0.5968, 0.8508, 0.6267, 0.1306, 0.581, 0.1172, 0.581, 0.01912, 0.6267, 0.04234, 0.1982, 0.3935, 0.1467, 0.3962, 0.1467, 0.2512, 0.1982, 0.2512, 0.09516, 0.3935, 0.04564, 0.3852, 0.04564, 0.2512, 0.09516, 0.2512, 0.5739, 0.8074, 0.5968, 0.8508, 0.5234, 0.8724, 0.5234, 0.8223, 0.3333, 0.3538, 0.2933, 0.3718, 0.2933, 0.2512, 0.3333, 0.2512, 0.2477, 0.3852, 0.1982, 0.3935, 0.1982, 0.2512, 0.2477, 0.2512, 0.1467, 0.3962, 0.09516, 0.3935, 0.09516, 0.2512, 0.1467, 0.2512, 0.04564, 0.3852, 1.573e-08, 0.3718, 6.294e-08, 0.2512, 0.04564, 0.2512, 0.5492, 0.7603, 0.5739, 0.8074, 0.5234, 0.8223, 0.5234, 0.7679, 0.5968, 0.8508, 0.6168, 0.8889, 0.5234, 0.9164, 0.5234, 0.8724, 0.2933, 0.3718, 0.2477, 0.3852, 0.2477, 0.2512, 0.2933, 0.2512, 0.1982, 0.2512, 0.1467, 0.2512, 0.1467, 0.1062, 0.1982, 0.109, 0.09516, 0.2512, 0.04564, 0.2512, 0.04564, 0.1172, 0.09516, 0.109, 0.5234, 0.8223, 0.5234, 0.8724, 0.4501, 0.8508, 0.4729, 0.8074, 0.3333, 0.2512, 0.2933, 0.2512, 0.2933, 0.1306, 0.3333, 0.1487, 0.2477, 0.2512, 0.1982, 0.2512, 0.1982, 0.109, 0.2477, 0.1172, 0.1467, 0.2512, 0.09516, 0.2512, 0.09516, 0.109, 0.1467, 0.1062, 0.04564, 0.2512, 6.294e-08, 0.2512, 1.101e-07, 0.1306, 0.04564, 0.1172, 0.5234, 0.7679, 0.5234, 0.8223, 0.4729, 0.8074, 0.4977, 0.7603, 0.5234, 0.8724, 0.5234, 0.9164, 0.4301, 0.8889, 0.4501, 0.8508, 0.2933, 0.2512, 0.2477, 0.2512, 0.2477, 0.1172, 0.2933, 0.1306, 0.1982, 0.109, 0.1467, 0.1062, 0.1467, 0.0, 0.1982, 0.004827, 0.09516, 0.109, 0.04564, 0.1172, 0.04564, 0.01912, 0.09516, 0.004827, 0.4729, 0.8074, 0.4501, 0.8508, 0.3964, 0.7919, 0.4359, 0.7668, 0.4301, 0.8889, 0.4137, 0.9202, 0.3333, 0.8319, 0.3618, 0.8138, 0.2477, 0.9857, 0.1982, 1.0, 0.1982, 0.8959, 0.2477, 0.8876, 0.1467, 0.1062, 0.09516, 0.109, 0.09516, 0.004827, 0.1467, 0.0, 0.04564, 0.1172, 1.101e-07, 0.1306, 1.101e-07, 0.04234, 0.04564, 0.01912, 0.4977, 0.7603, 0.4729, 0.8074, 0.4359, 0.7668, 0.4788, 0.7396, 0.4501, 0.8508, 0.4301, 0.8889, 0.3618, 0.8138, 0.3964, 0.7919, 0.2933, 0.9625, 0.2477, 0.9857, 0.2477, 0.8876, 0.2933, 0.8742, 0.1982, 0.8959, 0.1467, 0.8987, 0.1467, 0.7536, 0.1982, 0.7536, 0.09516, 0.8959, 0.04564, 0.8876, 0.04564, 0.7536, 0.09516, 0.7536, 0.4359, 0.7668, 0.3964, 0.7919, 0.3768, 0.7113, 0.4224, 0.7113, 0.3333, 0.8562, 0.2933, 0.8742, 0.2933, 0.7536, 0.3333, 0.7536, 0.2477, 0.8876, 0.1982, 0.8959, 0.1982, 0.7536, 0.2477, 0.7536, 0.1467, 0.8987, 0.09516, 0.8959, 0.09516, 0.7536, 0.1467, 0.7536, 0.04564, 0.8876, 3.147e-08, 0.8742, 0.0, 0.7536, 0.04564, 0.7536, 0.4788, 0.7396, 0.4359, 0.7668, 0.4224, 0.7113, 0.4719, 0.7113, 0.3964, 0.7919, 0.3618, 0.8138, 0.3368, 0.7113, 0.3768, 0.7113, 0.2933, 0.8742, 0.2477, 0.8876, 0.2477, 0.7536, 0.2933, 0.7536, 0.1982, 0.7536, 0.1467, 0.7536, 0.1467, 0.6086, 0.1982, 0.6114, 0.09516, 0.7536, 0.04564, 0.7536, 0.04564, 0.6196, 0.09516, 0.6114, 0.4224, 0.7113, 0.3768, 0.7113, 0.3964, 0.6307, 0.4359, 0.6558, 0.3333, 0.7536, 0.2933, 0.7536, 0.2933, 0.633, 0.3333, 0.6511, 0.2477, 0.7536, 0.1982, 0.7536, 0.1982, 0.6114, 0.2477, 0.6196, 0.1467, 0.7536, 0.09516, 0.7536, 0.09516, 0.6114, 0.1467, 0.6086, 0.04564, 0.7536, 0.0, 0.7536, 0.0, 0.633, 0.04564, 0.6196, 0.4719, 0.7113, 0.4224, 0.7113, 0.4359, 0.6558, 0.4788, 0.683, 0.3768, 0.7113, 0.3368, 0.7113, 0.3618, 0.6087, 0.3964, 0.6307, 0.2933, 0.7536, 0.2477, 0.7536, 0.2477, 0.6196, 0.2933, 0.633, 0.8648, 0.3914, 0.8133, 0.3962, 0.8133, 0.2901, 0.8648, 0.2873, 0.7618, 0.3914, 0.7123, 0.3771, 0.7123, 0.279, 0.7618, 0.2873, 0.4359, 0.6558, 0.3964, 0.6307, 0.4501, 0.5717, 0.4729, 0.6152, 0.3618, 0.6087, 0.3333, 0.5907, 0.4137, 0.5024, 0.4301, 0.5337, 0.2477, 0.6196, 0.1982, 0.6114, 0.1982, 0.5072, 0.2477, 0.5215, 0.1467, 0.6086, 0.09516, 0.6114, 0.09516, 0.5072, 0.1467, 0.5024, 0.7123, 0.3771, 0.6667, 0.3539, 0.6667, 0.2656, 0.7123, 0.279, 0.4788, 0.683, 0.4359, 0.6558, 0.4729, 0.6152, 0.4977, 0.6623, 0.3964, 0.6307, 0.3618, 0.6087, 0.4301, 0.5337, 0.4501, 0.5717, 0.96, 0.3539, 0.9144, 0.3771, 0.9144, 0.279, 0.96, 0.2656, 0.8648, 0.2873, 0.8133, 0.2901, 0.8133, 0.145, 0.8648, 0.145, 0.7618, 0.2873, 0.7123, 0.279, 0.7123, 0.145, 0.7618, 0.145, 0.4729, 0.6152, 0.4501, 0.5717, 0.5234, 0.5501, 0.5234, 0.6003, 1.0, 0.2476, 0.96, 0.2656, 0.96, 0.145, 1.0, 0.145, 0.9144, 0.279, 0.8648, 0.2873, 0.8648, 0.145, 0.9144, 0.145, 0.8133, 0.2901, 0.7618, 0.2873, 0.7618, 0.145, 0.8133, 0.145, 0.7123, 0.279, 0.6667, 0.2656, 0.6667, 0.145, 0.7123, 0.145, 0.4977, 0.6623, 0.4729, 0.6152, 0.5234, 0.6003, 0.5234, 0.6547, 0.4501, 0.5717, 0.4301, 0.5337, 0.5234, 0.5062, 0.5234, 0.5501, 0.96, 0.2656, 0.9144, 0.279, 0.9144, 0.145, 0.96, 0.145, 0.8648, 0.145, 0.8133, 0.145, 0.8133, 0.0, 0.8648, 0.002787, 0.7618, 0.145, 0.7123, 0.145, 0.7123, 0.01104, 0.7618, 0.002787, 0.5234, 0.6003, 0.5234, 0.5501, 0.5968, 0.5717, 0.5739, 0.6152, 1.0, 0.145, 0.96, 0.145, 0.96, 0.02444, 1.0, 0.04248, 0.9144, 0.145, 0.8648, 0.145, 0.8648, 0.002787, 0.9144, 0.01104, 0.8133, 0.145, 0.7618, 0.145, 0.7618, 0.002787, 0.8133, 0.0, 0.7123, 0.145, 0.6667, 0.145, 0.6667, 0.02444, 0.7123, 0.01104, 0.5234, 0.6547, 0.5234, 0.6003, 0.5739, 0.6152, 0.5492, 0.6623, 0.5234, 0.5501, 0.5234, 0.5062, 0.6168, 0.5337, 0.5968, 0.5717, 0.96, 0.145, 0.9144, 0.145, 0.9144, 0.01104, 0.96, 0.02444, 0.5315, 0.4976, 0.48, 0.5024, 0.48, 0.3962, 0.5315, 0.3935, 0.4285, 0.4976, 0.379, 0.4833, 0.379, 0.3852, 0.4285, 0.3935, 0.5739, 0.6152, 0.5968, 0.5717, 0.6504, 0.6307, 0.6109, 0.6558, 0.6168, 0.5337, 0.6332, 0.5024, 0.7135, 0.5907, 0.6851, 0.6087, 0.581, 0.4833, 0.5315, 0.4976, 0.5315, 0.3935, 0.581, 0.3852, 0.48, 0.5024, 0.4285, 0.4976, 0.4285, 0.3935, 0.48, 0.3962, 0.379, 0.4833, 0.3333, 0.4601, 0.3333, 0.3718, 0.379, 0.3852, 0.5492, 0.6623, 0.5739, 0.6152, 0.6109, 0.6558, 0.568, 0.683, 0.5968, 0.5717, 0.6168, 0.5337, 0.6851, 0.6087, 0.6504, 0.6307, 0.6267, 0.4601, 0.581, 0.4833, 0.581, 0.3852, 0.6267, 0.3718, 0.5234, 0.7113, 0.5749, 0.7113, 0.568, 0.7396, 0.5234, 0.7113, 0.568, 0.7396, 0.5492, 0.7603, 0.5234, 0.7113, 0.5492, 0.7603, 0.5234, 0.7679, 0.5234, 0.7113, 0.5234, 0.7679, 0.4977, 0.7603, 0.5234, 0.7113, 0.4977, 0.7603, 0.4788, 0.7396, 0.5234, 0.7113, 0.4788, 0.7396, 0.4719, 0.7113, 0.5234, 0.7113, 0.4719, 0.7113, 0.4788, 0.683, 0.5234, 0.7113, 0.4788, 0.683, 0.4977, 0.6623, 0.5234, 0.7113, 0.4977, 0.6623, 0.5234, 0.6547, 0.5234, 0.7113, 0.5234, 0.6547, 0.5492, 0.6623, 0.5234, 0.7113, 0.5492, 0.6623, 0.568, 0.683, 0.5315, 0.3935, 0.48, 0.3962, 0.48, 0.2512, 0.5315, 0.2512, 0.4285, 0.3935, 0.379, 0.3852, 0.379, 0.2512, 0.4285, 0.2512, 0.5234, 0.7113, 0.568, 0.683, 0.5749, 0.7113, 0.6109, 0.6558, 0.6504, 0.6307, 0.6701, 0.7113, 0.6244, 0.7113, 0.6667, 0.3538, 0.6267, 0.3718, 0.6267, 0.2512, 0.6667, 0.2512, 0.581, 0.3852, 0.5315, 0.3935, 0.5315, 0.2512, 0.581, 0.2512, 0.48, 0.3962, 0.4285, 0.3935, 0.4285, 0.2512, 0.48, 0.2512, 0.379, 0.3852, 0.3333, 0.3718, 0.3333, 0.2512, 0.379, 0.2512, 0.568, 0.683, 0.6109, 0.6558, 0.6244, 0.7113, 0.5749, 0.7113, 0.6504, 0.6307, 0.6851, 0.6087, 0.7101, 0.7113, 0.6701, 0.7113, 0.6267, 0.3718, 0.581, 0.3852, 0.581, 0.2512, 0.6267, 0.2512])
me_sphere.materials.append(mat_metal)
me_sphere.use_remesh_preserve_volume = False
me_sphere.use_remesh_preserve_attributes = False
me_sphere.use_mirror_vertex_groups = False
me_sphere.update()

# ---- objects
ob_sphere = bpy.data.objects.new('Sphere', me_sphere)

# ---- transforms, parenting, visibility, modifiers, constraints
ob_sphere.location = (-0.9858, -0.3019, 1.188)
ob_sphere.lineart.crease_threshold = 0.0

# ---- collection membership
col_collection_1.objects.link(ob_sphere)

# ---- scene / render settings (as saved in the file)
scene.frame_start = 1; scene.frame_end = 250; scene.frame_set(0)
scene.render.engine = 'BLENDER_EEVEE_NEXT'
scene.render.image_settings.compression = 90
scene.render.resolution_x = 1039
scene.render.resolution_y = 697
scene.render.dither_intensity = 0.0
scene.render.bake_margin = 2
scene.render.bake_bias = 0.0
scene.cycles.use_denoising = False
scene.cycles.samples = 10
scene.cycles.sampling_pattern = 'TABULATED_SOBOL'
scene.cycles.light_sampling_threshold = 0.0
scene.cycles.use_adaptive_sampling = False
scene.cycles.use_light_tree = False
scene.cycles.blur_glossy = 0.0
scene.cycles.volume_bounces = 1
scene.cycles.pixel_filter_type = 'GAUSSIAN'
scene.cycles.sample_clamp_indirect = 0.0
scene.view_settings.view_transform = 'Standard'
bpy.context.view_layer.update()

# ---- added for rendering (the .blend has no active camera and no usable light): camera, sun
cam_auto = bpy.data.cameras.new('AutoCamera')
cam_auto.lens = 50.0
cam_auto.sensor_width = 36.0
cam_auto.clip_end = 1000.0
ob_auto_camera = bpy.data.objects.new('AutoCamera', cam_auto)
scene.collection.objects.link(ob_auto_camera)
ob_auto_camera.location = (2.0167, -3.9054, 3.50641)
ob_auto_camera.rotation_euler = (1.09748, -7.21219e-08, 0.694738)
scene.camera = ob_auto_camera
light_auto_sun = bpy.data.lights.new('AutoSun', 'SUN')
light_auto_sun.energy = 3.0
light_auto_sun.angle = 0.0523599
ob_auto_sun = bpy.data.objects.new('AutoSun', light_auto_sun)
scene.collection.objects.link(ob_auto_sun)
ob_auto_sun.rotation_euler = (0.872665, 0.174533, 0.523599)
bpy.context.view_layer.update()
